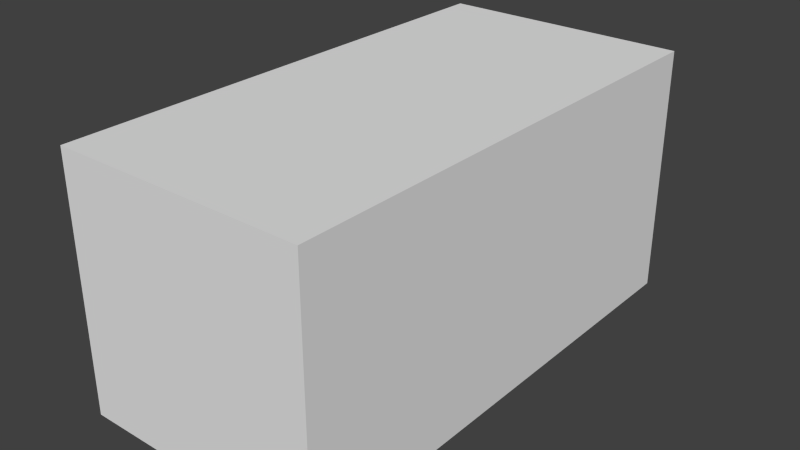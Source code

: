 # Source: brick.blend  (saved by Blender 2.71.0; exported with 4.5.12 LTS)
import bpy
from mathutils import Matrix  # noqa: F401  (used for matrix-valued properties, if any)

bpy.ops.wm.read_factory_settings(use_empty=True)
scene = bpy.context.scene
scene.name = 'Scene'

# ---- collections
col_collection_1 = bpy.data.collections.new('Collection 1'); scene.collection.children.link(col_collection_1)

# ---- materials (node trees are filled in below, after node groups)
mat_material = bpy.data.materials.new('Material')
mat_material.alpha_threshold = 0.0
mat_material.use_transparent_shadow = False
mat_material.roughness = 0.5
mat_material.line_color = (0.0, 0.0, 0.0, 1.0)

# ---- material node trees

# ---- world
world_world = bpy.data.worlds.new('World'); scene.world = world_world
world_world.color = (0.05088, 0.05088, 0.05088)
world_world.use_sun_shadow = False
world_world.sun_shadow_jitter_overblur = 0.0
world_world.cycles.sampling_method = 'MANUAL'
world_world.cycles.sample_map_resolution = 256

# ---- meshes
me_cube = bpy.data.meshes.new('Cube')
me_cube.from_pydata([(0.0, 1.0, 0.0), (0.0, -1.0, 0.0), (-1.0, -1.0, 0.0), (-1.0, 1.0, 0.0), (4.768e-07, 1.0, 1.0), (-6.557e-07, -1.0, 1.0), (-1.0, -1.0, 1.0), (-1.0, 1.0, 1.0)], [], [(0, 1, 2, 3), (4, 7, 6, 5), (0, 4, 5, 1), (1, 5, 6, 2), (2, 6, 7, 3), (4, 0, 3, 7)])
_uv = me_cube.uv_layers.new(name='UVMap')
_uv.uv.foreach_set('vector', [0.6667, 1.341e-07, 0.6667, 0.5, 0.3333, 0.5, 0.3333, 0.0, 1.0, 0.5, 0.6667, 0.5, 0.6667, 1.788e-07, 1.0, 0.0, 0.3333, 0.5, 1.788e-07, 0.5, 0.0, 0.0, 0.3333, 8.941e-08, 0.3333, 0.5, 0.6667, 0.5, 0.6667, 0.75, 0.3333, 0.75, 0.0, 0.5, 0.3333, 0.5, 0.3333, 1.0, 0.0, 1.0, 0.6667, 0.5, 1.0, 0.5, 1.0, 0.75, 0.6667, 0.75])
me_cube.materials.append(mat_material)
me_cube.use_remesh_preserve_volume = False
me_cube.use_remesh_preserve_attributes = False
me_cube.use_mirror_vertex_groups = False
me_cube.update()

# ---- objects
ob_cube = bpy.data.objects.new('Cube', me_cube)

# ---- transforms, parenting, visibility, modifiers, constraints
ob_cube.location = (0.0, 0.0, 0.0)
ob_cube.lock_rotations_4d = False
ob_cube.empty_display_type = 'ARROWS'
ob_cube.lineart.crease_threshold = 0.0

# ---- collection membership
col_collection_1.objects.link(ob_cube)

# ---- scene / render settings (as saved in the file)
scene.frame_start = 1; scene.frame_end = 250; scene.frame_set(1)
scene.render.engine = 'BLENDER_EEVEE_NEXT'
scene.render.resolution_percentage = 50
scene.render.dither_intensity = 0.0
scene.cycles.use_denoising = False
scene.cycles.samples = 10
scene.cycles.sampling_pattern = 'TABULATED_SOBOL'
scene.cycles.light_sampling_threshold = 0.0
scene.cycles.use_adaptive_sampling = False
scene.cycles.use_light_tree = False
scene.cycles.blur_glossy = 0.0
scene.cycles.volume_bounces = 1
scene.cycles.pixel_filter_type = 'GAUSSIAN'
scene.cycles.sample_clamp_indirect = 0.0
scene.view_settings.view_transform = 'Standard'
bpy.context.view_layer.update()

# ---- added for rendering (the .blend has no active camera and no usable light): camera, sun
cam_auto = bpy.data.cameras.new('AutoCamera')
cam_auto.lens = 50.0
cam_auto.sensor_width = 36.0
cam_auto.clip_end = 1000.0
ob_auto_camera = bpy.data.objects.new('AutoCamera', cam_auto)
scene.collection.objects.link(ob_auto_camera)
ob_auto_camera.location = (1.76633, -2.7196, 2.31306)
ob_auto_camera.rotation_euler = (1.09748, -7.21219e-08, 0.694738)
scene.camera = ob_auto_camera
light_auto_sun = bpy.data.lights.new('AutoSun', 'SUN')
light_auto_sun.energy = 3.0
light_auto_sun.angle = 0.0523599
ob_auto_sun = bpy.data.objects.new('AutoSun', light_auto_sun)
scene.collection.objects.link(ob_auto_sun)
ob_auto_sun.rotation_euler = (0.872665, 0.174533, 0.523599)
bpy.context.view_layer.update()
